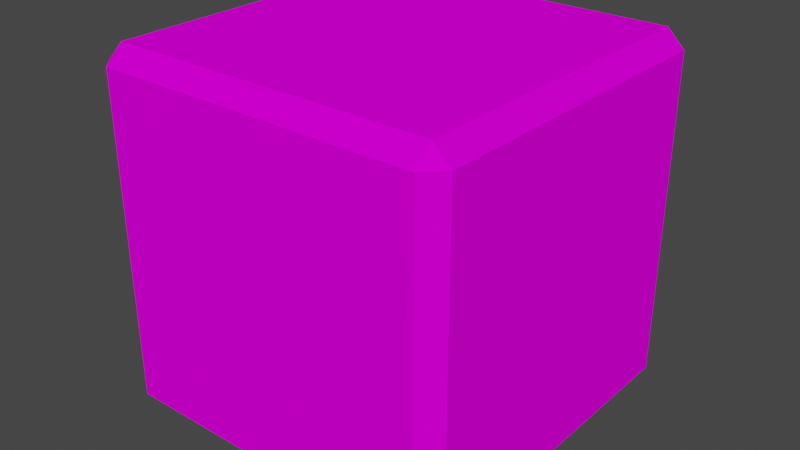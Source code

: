 # Source: dice.blend  (saved by Blender 2.83.19; exported with 4.5.12 LTS)
import bpy
from mathutils import Matrix  # noqa: F401  (used for matrix-valued properties, if any)

bpy.ops.wm.read_factory_settings(use_empty=True)
scene = bpy.context.scene
scene.name = 'Scene'

# ---- collections
col_collection = bpy.data.collections.new('Collection'); scene.collection.children.link(col_collection)

# ---- images (referenced by path relative to the original .blend; pixels are not part of the script)
import os
ASSET_DIR = os.environ.get("B2B_ASSET_DIR", "")  # directory of the original .blend (textures are referenced by path, not embedded)
HERE = os.path.dirname(os.path.abspath(__file__))  # packed textures are extracted next to this script under _unpacked/

def load_image(name, relpath, width, height, colorspace="sRGB"):
    """Load a texture the original file referenced (path relative to the .blend, or extracted next to this script)."""
    p = next((c for c in (os.path.join(HERE, relpath), os.path.join(ASSET_DIR, relpath)) if relpath and os.path.exists(c)), "")
    if p:
        img = bpy.data.images.load(p, check_existing=True)
        img.name = name
    else:  # same state as the original file: an image datablock whose file is absent (Cycles renders it pink)
        img = bpy.data.images.new(name, width, height)
        img.source = "FILE"
        img.filepath = "//" + (relpath or name)
    img.colorspace_settings.name = colorspace
    return img
img_cube = load_image('Cube', 'Cube.png', 1024, 1024, 'sRGB')

# ---- materials (node trees are filled in below, after node groups)
mat_cube = bpy.data.materials.new('Cube')
mat_cube.alpha_threshold = 0.0
mat_cube.use_transparent_shadow = False
mat_cube.line_color = (0.0, 0.0, 0.0, 1.0)

# ---- material node trees
mat_cube.use_nodes = True; mat_cube.node_tree.nodes.clear()
_N = mat_cube.node_tree.nodes; _L = mat_cube.node_tree.links
n0 = _N.new('ShaderNodeOutputMaterial'); n0.name = 'Material Output'; n0.location = (300, 300)
n1 = _N.new('ShaderNodeBsdfDiffuse'); n1.name = 'Diffuse BSDF'; n1.location = (13, 286)
n2 = _N.new('ShaderNodeTexImage'); n2.name = 'Image Texture'; n2.location = (-338, 306)
n2.image = img_cube
_L.new(n1.outputs[0], n0.inputs[0])
_L.new(n2.outputs[0], n1.inputs[0])
n0.is_active_output = True

# ---- world
world_world = bpy.data.worlds.new('World'); scene.world = world_world
world_world.use_nodes = True; world_world.node_tree.nodes.clear()
_N = world_world.node_tree.nodes; _L = world_world.node_tree.links
n0 = _N.new('ShaderNodeOutputWorld'); n0.name = 'World Output'; n0.location = (300, 300)
n1 = _N.new('ShaderNodeBackground'); n1.name = 'Background'; n1.location = (10, 300)
n1.inputs[0].default_value = (0.05088, 0.05088, 0.05088, 1.0)
_L.new(n1.outputs[0], n0.inputs[0])
n0.is_active_output = True
world_world.color = (0.05088, 0.05088, 0.05088)
world_world.use_sun_shadow = False
world_world.sun_shadow_jitter_overblur = 0.0

# ---- meshes
me_cube = bpy.data.meshes.new('Cube')
me_cube.from_pydata([(0.9025, 1.0, 0.9025), (0.9025, 0.9025, 1.0), (1.0, 0.9025, 0.9025), (0.9025, 0.9025, -1.0), (0.9025, 1.0, -0.9025), (1.0, 0.9025, -0.9025), (1.0, -0.9025, 0.9025), (0.9025, -0.9025, 1.0), (0.9025, -1.0, 0.9025), (1.0, -0.9025, -0.9025), (0.9025, -1.0, -0.9025), (0.9025, -0.9025, -1.0), (-0.9025, 1.0, 0.9025), (-1.0, 0.9025, 0.9025), (-0.9025, 0.9025, 1.0), (-1.0, 0.9025, -0.9025), (-0.9025, 1.0, -0.9025), (-0.9025, 0.9025, -1.0), (-1.0, -0.9025, 0.9025), (-0.9025, -1.0, 0.9025), (-0.9025, -0.9025, 1.0), (-0.9025, -0.9025, -1.0), (-0.9025, -1.0, -0.9025), (-1.0, -0.9025, -0.9025)], [], [(17, 3, 11, 21), (23, 18, 13, 15), (10, 8, 19, 22), (1, 14, 20, 7), (5, 2, 6, 9), (0, 1, 2), (3, 4, 5), (6, 7, 8), (9, 10, 11), (12, 13, 14), (15, 16, 17), (18, 19, 20), (21, 22, 23), (17, 21, 23, 15), (3, 17, 16, 4), (2, 5, 4, 0), (22, 19, 18, 23), (8, 10, 9, 6), (12, 16, 15, 13), (7, 20, 19, 8), (1, 7, 6, 2), (21, 11, 10, 22), (20, 14, 13, 18), (14, 1, 0, 12), (11, 3, 5, 9), (16, 12, 0, 4)])
_uv = me_cube.uv_layers.new(name='UVMap')
_uv.uv.foreach_set('vector', [0.6966, 0.3881, 0.6966, 0.03827, 0.9701, 0.03827, 0.9701, 0.3881, 0.3034, 0.2735, 0.02992, 0.2735, 0.02992, 0.02607, 0.3034, 0.02607, 0.3034, 0.5475, 0.02992, 0.5475, 0.02992, 0.3002, 0.3034, 0.3002, 0.3034, 0.6119, 0.3034, 0.9617, 0.02992, 0.9617, 0.02992, 0.6119, 0.6367, 0.2735, 0.3633, 0.2735, 0.3633, 0.02607, 0.6367, 0.02607, 0.3633, 0.3002, 0.3485, 0.2868, 0.3633, 0.2735, 0.6515, 0.2868, 0.6367, 0.3002, 0.6367, 0.2735, 0.7116, 0.8145, 0.7011, 0.8334, 0.6907, 0.8145, 0.7116, 0.4647, 0.6907, 0.4647, 0.7011, 0.4458, 0.6677, 0.8145, 0.6886, 0.8145, 0.6782, 0.8334, 0.6886, 0.4647, 0.6677, 0.4647, 0.6782, 0.4458, 0.02992, 0.2735, 0.02992, 0.3002, 0.01515, 0.2868, 0.3182, 0.2868, 0.3034, 0.3002, 0.3034, 0.2735, 0.6966, 0.3881, 0.9701, 0.3881, 0.9701, 0.407, 0.6966, 0.407, 0.6966, 0.03827, 0.6966, 0.3881, 0.6818, 0.3881, 0.6818, 0.03827, 0.3633, 0.2735, 0.6367, 0.2735, 0.6367, 0.3002, 0.3633, 0.3002, 0.3034, 0.3002, 0.02992, 0.3002, 0.02992, 0.2735, 0.3034, 0.2735, 0.6907, 0.8145, 0.6907, 0.4647, 0.7116, 0.4647, 0.7116, 0.8145, 0.6677, 0.8145, 0.6677, 0.4647, 0.6886, 0.4647, 0.6886, 0.8145, 0.02992, 0.6119, 0.02992, 0.9617, 0.01515, 0.9617, 0.01515, 0.6119, 0.3034, 0.6119, 0.02992, 0.6119, 0.02992, 0.593, 0.3034, 0.593, 0.9701, 0.3881, 0.9701, 0.03827, 0.9848, 0.03827, 0.9848, 0.3881, 0.02992, 0.9617, 0.3034, 0.9617, 0.3034, 0.9806, 0.02992, 0.9806, 0.3034, 0.9617, 0.3034, 0.6119, 0.3182, 0.6119, 0.3182, 0.9617, 0.9701, 0.03827, 0.6966, 0.03827, 0.6966, 0.01938, 0.9701, 0.01938, 0.6367, 0.5475, 0.3633, 0.5475, 0.3633, 0.3002, 0.6367, 0.3002])
me_cube.materials.append(mat_cube)
me_cube.use_remesh_preserve_volume = False
me_cube.use_remesh_preserve_attributes = False
me_cube.use_mirror_vertex_groups = False
me_cube.update()

# ---- objects
ob_cube = bpy.data.objects.new('Cube', me_cube)

# ---- transforms, parenting, visibility, modifiers, constraints
ob_cube.location = (0.0, 0.0, 0.0)
ob_cube.lock_rotations_4d = False
ob_cube.empty_display_type = 'ARROWS'
ob_cube.lineart.crease_threshold = 0.0

# ---- collection membership
col_collection.objects.link(ob_cube)

# ---- scene / render settings (as saved in the file)
scene.frame_start = 1; scene.frame_end = 250; scene.frame_set(1)
scene.render.engine = 'BLENDER_EEVEE_NEXT'
scene.cycles.use_denoising = False
scene.cycles.samples = 128
scene.cycles.sampling_pattern = 'TABULATED_SOBOL'
scene.cycles.use_adaptive_sampling = False
scene.cycles.use_light_tree = False
scene.view_settings.view_transform = 'Filmic'
bpy.context.view_layer.update()

# ---- added for rendering (the .blend has no active camera and no usable light): camera, sun
cam_auto = bpy.data.cameras.new('AutoCamera')
cam_auto.lens = 50.0
cam_auto.sensor_width = 36.0
cam_auto.clip_end = 1000.0
ob_auto_camera = bpy.data.objects.new('AutoCamera', cam_auto)
scene.collection.objects.link(ob_auto_camera)
ob_auto_camera.location = (3.20507, -3.84609, 2.56406)
ob_auto_camera.rotation_euler = (1.09748, -7.21219e-08, 0.694738)
scene.camera = ob_auto_camera
light_auto_sun = bpy.data.lights.new('AutoSun', 'SUN')
light_auto_sun.energy = 3.0
light_auto_sun.angle = 0.0523599
ob_auto_sun = bpy.data.objects.new('AutoSun', light_auto_sun)
scene.collection.objects.link(ob_auto_sun)
ob_auto_sun.rotation_euler = (0.872665, 0.174533, 0.523599)
bpy.context.view_layer.update()
